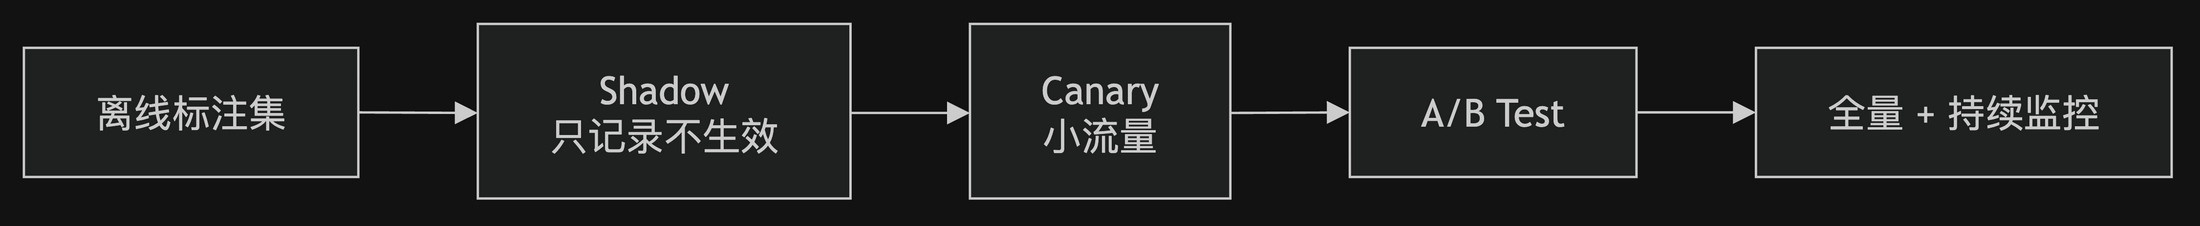

The diagram above was exported from draw.io. Its source (the exported page's mxGraphModel, read from the mxfile embedded in the PNG):
<mxGraphModel dx="-481" dy="-38" grid="0" gridSize="10" guides="1" tooltips="1" connect="1" arrows="1" fold="0" page="0" pageScale="1" pageWidth="827" pageHeight="1169" math="0" shadow="0">
  <root>
    <mxCell id="0" />
    <mxCell id="1" parent="0" />
    <UserObject label="离线标注集" mermaidId="n:O" mermaidBaseStyle="html=1;whiteSpace=wrap;strokeWidth=1;fillColor=light-dark(#ECECFF,#1f2020);strokeColor=light-dark(#9370DB,#cccccc);fontColor=light-dark(#333333,#cccccc);fontFamily=Trebuchet MS,Verdana,Arial,sans-serif;fontSize=16;" mermaidBaseValue="离线标注集" id="2">
      <mxCell parent="1" style="html=1;whiteSpace=wrap;strokeWidth=1;fillColor=light-dark(#ECECFF,#1f2020);strokeColor=light-dark(#9370DB,#cccccc);fontColor=light-dark(#333333,#cccccc);fontFamily=Trebuchet MS,Verdana,Arial,sans-serif;fontSize=16;" vertex="1">
        <mxGeometry height="54" width="140" x="8" y="18" as="geometry" />
      </mxCell>
    </UserObject>
    <UserObject label="Shadow&#10;只记录不生效" mermaidId="n:S" mermaidBaseStyle="html=1;whiteSpace=wrap;strokeWidth=1;fillColor=light-dark(#ECECFF,#1f2020);strokeColor=light-dark(#9370DB,#cccccc);fontColor=light-dark(#333333,#cccccc);fontFamily=Trebuchet MS,Verdana,Arial,sans-serif;fontSize=16;" mermaidBaseValue="Shadow&#10;只记录不生效" id="3">
      <mxCell parent="1" style="html=1;whiteSpace=wrap;strokeWidth=1;fillColor=light-dark(#ECECFF,#1f2020);strokeColor=light-dark(#9370DB,#cccccc);fontColor=light-dark(#333333,#cccccc);fontFamily=Trebuchet MS,Verdana,Arial,sans-serif;fontSize=16;" vertex="1">
        <mxGeometry height="73" width="156" x="198" y="8" as="geometry" />
      </mxCell>
    </UserObject>
    <UserObject label="Canary&#10;小流量" mermaidId="n:C" mermaidBaseStyle="html=1;whiteSpace=wrap;strokeWidth=1;fillColor=light-dark(#ECECFF,#1f2020);strokeColor=light-dark(#9370DB,#cccccc);fontColor=light-dark(#333333,#cccccc);fontFamily=Trebuchet MS,Verdana,Arial,sans-serif;fontSize=16;" mermaidBaseValue="Canary&#10;小流量" id="4">
      <mxCell parent="1" style="html=1;whiteSpace=wrap;strokeWidth=1;fillColor=light-dark(#ECECFF,#1f2020);strokeColor=light-dark(#9370DB,#cccccc);fontColor=light-dark(#333333,#cccccc);fontFamily=Trebuchet MS,Verdana,Arial,sans-serif;fontSize=16;" vertex="1">
        <mxGeometry height="73" width="109" x="404" y="8" as="geometry" />
      </mxCell>
    </UserObject>
    <UserObject label="A/B Test" mermaidId="n:A" mermaidBaseStyle="html=1;whiteSpace=wrap;strokeWidth=1;fillColor=light-dark(#ECECFF,#1f2020);strokeColor=light-dark(#9370DB,#cccccc);fontColor=light-dark(#333333,#cccccc);fontFamily=Trebuchet MS,Verdana,Arial,sans-serif;fontSize=16;" mermaidBaseValue="A/B Test" id="5">
      <mxCell parent="1" style="html=1;whiteSpace=wrap;strokeWidth=1;fillColor=light-dark(#ECECFF,#1f2020);strokeColor=light-dark(#9370DB,#cccccc);fontColor=light-dark(#333333,#cccccc);fontFamily=Trebuchet MS,Verdana,Arial,sans-serif;fontSize=16;" vertex="1">
        <mxGeometry height="54" width="120" x="563" y="18" as="geometry" />
      </mxCell>
    </UserObject>
    <UserObject label="全量 + 持续监控" mermaidId="n:R" mermaidBaseStyle="html=1;whiteSpace=wrap;strokeWidth=1;fillColor=light-dark(#ECECFF,#1f2020);strokeColor=light-dark(#9370DB,#cccccc);fontColor=light-dark(#333333,#cccccc);fontFamily=Trebuchet MS,Verdana,Arial,sans-serif;fontSize=16;" mermaidBaseValue="全量 + 持续监控" id="6">
      <mxCell parent="1" style="html=1;whiteSpace=wrap;strokeWidth=1;fillColor=light-dark(#ECECFF,#1f2020);strokeColor=light-dark(#9370DB,#cccccc);fontColor=light-dark(#333333,#cccccc);fontFamily=Trebuchet MS,Verdana,Arial,sans-serif;fontSize=16;" vertex="1">
        <mxGeometry height="54" width="174" x="733" y="18" as="geometry" />
      </mxCell>
    </UserObject>
    <UserObject label="" mermaidId="e:O-&gt;S#0" mermaidBaseStyle="curved=1;startArrow=none;endArrow=block;endSize=7;strokeColor=light-dark(#333333,#cccccc);exitX=1;exitY=0.5;entryX=0;entryY=0.51;" mermaidBaseValue="" id="7">
      <mxCell edge="1" parent="1" source="2" style="curved=1;startArrow=none;endArrow=block;endSize=7;strokeColor=light-dark(#333333,#cccccc);exitX=1;exitY=0.5;entryX=0;entryY=0.51;" target="3">
        <mxGeometry relative="1" as="geometry">
          <Array as="points" />
        </mxGeometry>
      </mxCell>
    </UserObject>
    <UserObject label="" mermaidId="e:S-&gt;C#0" mermaidBaseStyle="curved=1;startArrow=none;endArrow=block;endSize=7;strokeColor=light-dark(#333333,#cccccc);exitX=1;exitY=0.51;entryX=0;entryY=0.51;" mermaidBaseValue="" id="8">
      <mxCell edge="1" parent="1" source="3" style="curved=1;startArrow=none;endArrow=block;endSize=7;strokeColor=light-dark(#333333,#cccccc);exitX=1;exitY=0.51;entryX=0;entryY=0.51;" target="4">
        <mxGeometry relative="1" as="geometry">
          <Array as="points" />
        </mxGeometry>
      </mxCell>
    </UserObject>
    <UserObject label="" mermaidId="e:C-&gt;A#0" mermaidBaseStyle="curved=1;startArrow=none;endArrow=block;endSize=7;strokeColor=light-dark(#333333,#cccccc);exitX=1;exitY=0.51;entryX=0;entryY=0.5;" mermaidBaseValue="" id="9">
      <mxCell edge="1" parent="1" source="4" style="curved=1;startArrow=none;endArrow=block;endSize=7;strokeColor=light-dark(#333333,#cccccc);exitX=1;exitY=0.51;entryX=0;entryY=0.5;" target="5">
        <mxGeometry relative="1" as="geometry">
          <Array as="points" />
        </mxGeometry>
      </mxCell>
    </UserObject>
    <UserObject label="" mermaidId="e:A-&gt;R#0" mermaidBaseStyle="curved=1;startArrow=none;endArrow=block;endSize=7;strokeColor=light-dark(#333333,#cccccc);exitX=1;exitY=0.5;entryX=0;entryY=0.5;" mermaidBaseValue="" id="10">
      <mxCell edge="1" parent="1" source="5" style="curved=1;startArrow=none;endArrow=block;endSize=7;strokeColor=light-dark(#333333,#cccccc);exitX=1;exitY=0.5;entryX=0;entryY=0.5;" target="6">
        <mxGeometry relative="1" as="geometry">
          <Array as="points" />
        </mxGeometry>
      </mxCell>
    </UserObject>
  </root>
</mxGraphModel>